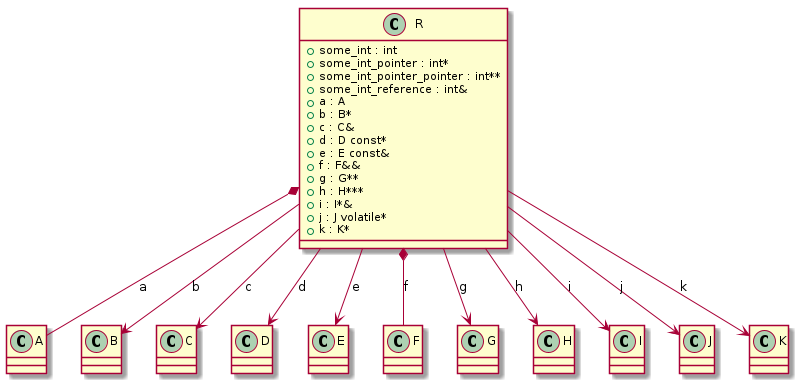

The diagram above was rendered by PlantUML. Its source (embedded in the PNG):
@startuml
class "A" as C_0000000021

class "B" as C_0000000023

class "C" as C_0000000025

class "D" as C_0000000027

class "E" as C_0000000029

class "F" as C_0000000031

class "G" as C_0000000033

class "H" as C_0000000035

class "I" as C_0000000037

class "J" as C_0000000039

class "K" as C_0000000041

class "R" as C_0000000043

class C_0000000021 {
}

class C_0000000023 {
}

class C_0000000025 {
}

class C_0000000027 {
}

class C_0000000029 {
}

class C_0000000031 {
}

class C_0000000033 {
}

class C_0000000035 {
}

class C_0000000037 {
}

class C_0000000039 {
}

class C_0000000041 {
}

class C_0000000043 {
+some_int : int
+some_int_pointer : int*
+some_int_pointer_pointer : int**
+some_int_reference : int&
+a : A
+b : B*
+c : C&
+d : D const*
+e : E const&
+f : F&&
+g : G**
+h : H***
+i : I*&
+j : J volatile*
+k : K*
}
C_0000000043 *-- C_0000000021 : a
C_0000000043 --> C_0000000023 : b
C_0000000043 --> C_0000000025 : c
C_0000000043 --> C_0000000027 : d
C_0000000043 --> C_0000000029 : e
C_0000000043 *-- C_0000000031 : f
C_0000000043 --> C_0000000033 : g
C_0000000043 --> C_0000000035 : h
C_0000000043 --> C_0000000037 : i
C_0000000043 --> C_0000000039 : j
C_0000000043 --> C_0000000041 : k

@enduml